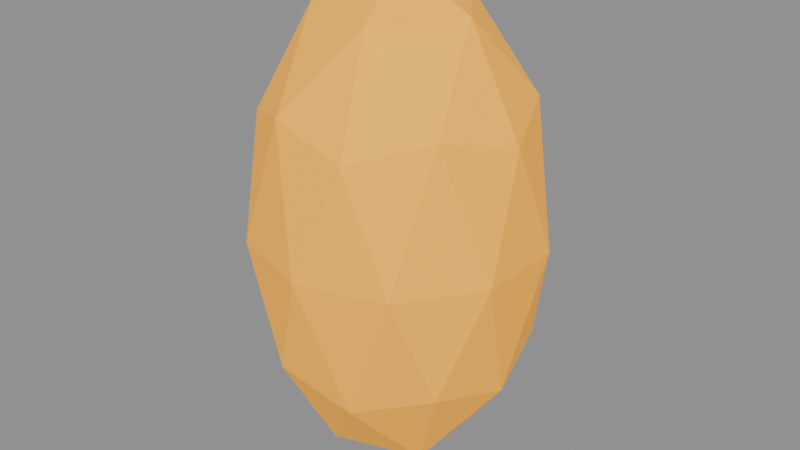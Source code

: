 # Source: source.blend  (saved by Blender 5.2.44; exported with 4.5.12 LTS)
import bpy
from mathutils import Matrix  # noqa: F401  (used for matrix-valued properties, if any)

bpy.ops.wm.read_factory_settings(use_empty=True)
scene = bpy.context.scene
scene.name = 'Scene'

# ---- materials (node trees are filled in below, after node groups)
mat_warm_nectar = bpy.data.materials.new('Warm nectar')

# ---- material node trees
mat_warm_nectar.use_nodes = True; mat_warm_nectar.node_tree.nodes.clear()
_N = mat_warm_nectar.node_tree.nodes; _L = mat_warm_nectar.node_tree.links
n0 = _N.new('ShaderNodeBsdfPrincipled'); n0.name = 'Principled BSDF'; n0.location = (-200, 100)
n0.inputs[0].default_value = (1.0, 0.48, 0.025, 1.0)
n0.inputs[2].default_value = 0.8
n0.inputs[10].default_value = 0.005
n0.inputs[27].default_value = (1.0, 0.35, 0.012, 1.0)
n0.inputs[28].default_value = 0.35
n1 = _N.new('ShaderNodeOutputMaterial'); n1.name = 'Material Output'; n1.location = (200, 100)
_L.new(n0.outputs[0], n1.inputs[0])
n1.is_active_output = True

# ---- meshes
me_icosphere = bpy.data.meshes.new('Icosphere')
me_icosphere.from_pydata([(0.0, 0.0, -0.24), (0.1737, -0.1262, -0.1073), (-0.06633, -0.2042, -0.1073), (-0.2147, 0.0, -0.1073), (-0.06633, 0.2042, -0.1073), (0.1737, 0.1262, -0.1073), (0.06633, -0.2042, 0.1073), (-0.1737, -0.1262, 0.1073), (-0.1737, 0.1262, 0.1073), (0.06633, 0.2042, 0.1073), (0.2147, 0.0, 0.1073), (0.0, 0.0, 0.24), (-0.03899, -0.12, -0.2042), (0.1021, -0.07416, -0.2042), (0.06309, -0.1942, -0.1262), (0.2042, 0.0, -0.1262), (0.1021, 0.07416, -0.2042), (-0.1262, 0.0, -0.2042), (-0.1652, -0.12, -0.1262), (-0.03899, 0.12, -0.2042), (-0.1652, 0.12, -0.1262), (0.06309, 0.1942, -0.1262), (0.2283, -0.07416, 0.0), (0.2283, 0.07416, 0.0), (0.0, -0.24, 0.0), (0.1411, -0.1942, 0.0), (-0.2283, -0.07416, 0.0), (-0.1411, -0.1942, 0.0), (-0.1411, 0.1942, 0.0), (-0.2283, 0.07416, 0.0), (0.1411, 0.1942, 0.0), (0.0, 0.24, 0.0), (0.1652, -0.12, 0.1262), (-0.06309, -0.1942, 0.1262), (-0.2042, 0.0, 0.1262), (-0.06309, 0.1942, 0.1262), (0.1652, 0.12, 0.1262), (0.03899, -0.12, 0.2042), (0.1262, 0.0, 0.2042), (-0.1021, -0.07416, 0.2042), (-0.1021, 0.07416, 0.2042), (0.03899, 0.12, 0.2042)], [], [(0, 13, 12), (1, 13, 15), (0, 12, 17), (0, 17, 19), (0, 19, 16), (1, 15, 22), (2, 14, 24), (3, 18, 26), (4, 20, 28), (5, 21, 30), (1, 22, 25), (2, 24, 27), (3, 26, 29), (4, 28, 31), (5, 30, 23), (6, 32, 37), (7, 33, 39), (8, 34, 40), (9, 35, 41), (10, 36, 38), (38, 41, 11), (38, 36, 41), (36, 9, 41), (41, 40, 11), (41, 35, 40), (35, 8, 40), (40, 39, 11), (40, 34, 39), (34, 7, 39), (39, 37, 11), (39, 33, 37), (33, 6, 37), (37, 38, 11), (37, 32, 38), (32, 10, 38), (23, 36, 10), (23, 30, 36), (30, 9, 36), (31, 35, 9), (31, 28, 35), (28, 8, 35), (29, 34, 8), (29, 26, 34), (26, 7, 34), (27, 33, 7), (27, 24, 33), (24, 6, 33), (25, 32, 6), (25, 22, 32), (22, 10, 32), (30, 31, 9), (30, 21, 31), (21, 4, 31), (28, 29, 8), (28, 20, 29), (20, 3, 29), (26, 27, 7), (26, 18, 27), (18, 2, 27), (24, 25, 6), (24, 14, 25), (14, 1, 25), (22, 23, 10), (22, 15, 23), (15, 5, 23), (16, 21, 5), (16, 19, 21), (19, 4, 21), (19, 20, 4), (19, 17, 20), (17, 3, 20), (17, 18, 3), (17, 12, 18), (12, 2, 18), (15, 16, 5), (15, 13, 16), (13, 0, 16), (12, 14, 2), (12, 13, 14), (13, 1, 14)])
_uv = me_icosphere.uv_layers.new(name='UVMap')
_uv.uv.foreach_set('vector', [0.1818, 0.0, 0.2273, 0.07873, 0.1364, 0.07873, 0.2727, 0.1575, 0.3182, 0.07873, 0.3636, 0.1575, 0.9091, 0.0, 0.9545, 0.07873, 0.8636, 0.07873, 0.7273, 0.0, 0.7727, 0.07873, 0.6818, 0.07873, 0.5455, 0.0, 0.5909, 0.07873, 0.5, 0.07873, 0.2727, 0.1575, 0.3636, 0.1575, 0.3182, 0.2362, 0.09091, 0.1575, 0.1818, 0.1575, 0.1364, 0.2362, 0.8182, 0.1575, 0.9091, 0.1575, 0.8636, 0.2362, 0.6364, 0.1575, 0.7273, 0.1575, 0.6818, 0.2362, 0.4545, 0.1575, 0.5455, 0.1575, 0.5, 0.2362, 0.2727, 0.1575, 0.3182, 0.2362, 0.2273, 0.2362, 0.09091, 0.1575, 0.1364, 0.2362, 0.04546, 0.2362, 0.8182, 0.1575, 0.8636, 0.2362, 0.7727, 0.2362, 0.6364, 0.1575, 0.6818, 0.2362, 0.5909, 0.2362, 0.4545, 0.1575, 0.5, 0.2362, 0.4091, 0.2362, 0.1818, 0.3149, 0.2727, 0.3149, 0.2273, 0.3937, 0.0, 0.3149, 0.09091, 0.3149, 0.04546, 0.3937, 0.7273, 0.3149, 0.8182, 0.3149, 0.7727, 0.3937, 0.5455, 0.3149, 0.6364, 0.3149, 0.5909, 0.3937, 0.3636, 0.3149, 0.4545, 0.3149, 0.4091, 0.3937, 0.4091, 0.3937, 0.5, 0.3937, 0.4545, 0.4724, 0.4091, 0.3937, 0.4545, 0.3149, 0.5, 0.3937, 0.4545, 0.3149, 0.5455, 0.3149, 0.5, 0.3937, 0.5909, 0.3937, 0.6818, 0.3937, 0.6364, 0.4724, 0.5909, 0.3937, 0.6364, 0.3149, 0.6818, 0.3937, 0.6364, 0.3149, 0.7273, 0.3149, 0.6818, 0.3937, 0.7727, 0.3937, 0.8636, 0.3937, 0.8182, 0.4724, 0.7727, 0.3937, 0.8182, 0.3149, 0.8636, 0.3937, 0.8182, 0.3149, 0.9091, 0.3149, 0.8636, 0.3937, 0.04546, 0.3937, 0.1364, 0.3937, 0.09091, 0.4724, 0.04546, 0.3937, 0.09091, 0.3149, 0.1364, 0.3937, 0.09091, 0.3149, 0.1818, 0.3149, 0.1364, 0.3937, 0.2273, 0.3937, 0.3182, 0.3937, 0.2727, 0.4724, 0.2273, 0.3937, 0.2727, 0.3149, 0.3182, 0.3937, 0.2727, 0.3149, 0.3636, 0.3149, 0.3182, 0.3937, 0.4091, 0.2362, 0.4545, 0.3149, 0.3636, 0.3149, 0.4091, 0.2362, 0.5, 0.2362, 0.4545, 0.3149, 0.5, 0.2362, 0.5455, 0.3149, 0.4545, 0.3149, 0.5909, 0.2362, 0.6364, 0.3149, 0.5455, 0.3149, 0.5909, 0.2362, 0.6818, 0.2362, 0.6364, 0.3149, 0.6818, 0.2362, 0.7273, 0.3149, 0.6364, 0.3149, 0.7727, 0.2362, 0.8182, 0.3149, 0.7273, 0.3149, 0.7727, 0.2362, 0.8636, 0.2362, 0.8182, 0.3149, 0.8636, 0.2362, 0.9091, 0.3149, 0.8182, 0.3149, 0.04546, 0.2362, 0.09091, 0.3149, 0.0, 0.3149, 0.04546, 0.2362, 0.1364, 0.2362, 0.09091, 0.3149, 0.1364, 0.2362, 0.1818, 0.3149, 0.09091, 0.3149, 0.2273, 0.2362, 0.2727, 0.3149, 0.1818, 0.3149, 0.2273, 0.2362, 0.3182, 0.2362, 0.2727, 0.3149, 0.3182, 0.2362, 0.3636, 0.3149, 0.2727, 0.3149, 0.5, 0.2362, 0.5909, 0.2362, 0.5455, 0.3149, 0.5, 0.2362, 0.5455, 0.1575, 0.5909, 0.2362, 0.5455, 0.1575, 0.6364, 0.1575, 0.5909, 0.2362, 0.6818, 0.2362, 0.7727, 0.2362, 0.7273, 0.3149, 0.6818, 0.2362, 0.7273, 0.1575, 0.7727, 0.2362, 0.7273, 0.1575, 0.8182, 0.1575, 0.7727, 0.2362, 0.8636, 0.2362, 0.9545, 0.2362, 0.9091, 0.3149, 0.8636, 0.2362, 0.9091, 0.1575, 0.9545, 0.2362, 0.9091, 0.1575, 1.0, 0.1575, 0.9545, 0.2362, 0.1364, 0.2362, 0.2273, 0.2362, 0.1818, 0.3149, 0.1364, 0.2362, 0.1818, 0.1575, 0.2273, 0.2362, 0.1818, 0.1575, 0.2727, 0.1575, 0.2273, 0.2362, 0.3182, 0.2362, 0.4091, 0.2362, 0.3636, 0.3149, 0.3182, 0.2362, 0.3636, 0.1575, 0.4091, 0.2362, 0.3636, 0.1575, 0.4545, 0.1575, 0.4091, 0.2362, 0.5, 0.07873, 0.5455, 0.1575, 0.4545, 0.1575, 0.5, 0.07873, 0.5909, 0.07873, 0.5455, 0.1575, 0.5909, 0.07873, 0.6364, 0.1575, 0.5455, 0.1575, 0.6818, 0.07873, 0.7273, 0.1575, 0.6364, 0.1575, 0.6818, 0.07873, 0.7727, 0.07873, 0.7273, 0.1575, 0.7727, 0.07873, 0.8182, 0.1575, 0.7273, 0.1575, 0.8636, 0.07873, 0.9091, 0.1575, 0.8182, 0.1575, 0.8636, 0.07873, 0.9545, 0.07873, 0.9091, 0.1575, 0.9545, 0.07873, 1.0, 0.1575, 0.9091, 0.1575, 0.3636, 0.1575, 0.4091, 0.07873, 0.4545, 0.1575, 0.3636, 0.1575, 0.3182, 0.07873, 0.4091, 0.07873, 0.3182, 0.07873, 0.3636, 0.0, 0.4091, 0.07873, 0.1364, 0.07873, 0.1818, 0.1575, 0.09091, 0.1575, 0.1364, 0.07873, 0.2273, 0.07873, 0.1818, 0.1575, 0.2273, 0.07873, 0.2727, 0.1575, 0.1818, 0.1575])
me_icosphere.materials.append(mat_warm_nectar)
me_icosphere.update()

# ---- objects
ob_golden_nectar_drop = bpy.data.objects.new('Golden nectar drop', me_icosphere)

# ---- transforms, parenting, visibility, modifiers, constraints
ob_golden_nectar_drop.location = (0.0, 0.0, 0.0)
ob_golden_nectar_drop.scale = (0.8, 0.8, 1.4)

# ---- collection membership
scene.collection.objects.link(ob_golden_nectar_drop)

# ---- scene / render settings (as saved in the file)
scene.frame_start = 1; scene.frame_end = 250; scene.frame_set(1)
scene.render.engine = 'BLENDER_EEVEE_NEXT'
scene.render.bake_bias = 0.0
scene.render.bake_samples = 0
scene.render.compositor_device = 'GPU'
scene.eevee.use_volume_custom_range = False
scene.eevee.fast_gi_thickness_near = 0.1
scene.eevee.fast_gi_thickness_far = 0.0
scene.eevee.ray_tracing_options.screen_trace_thickness = 0.1
bpy.context.view_layer.update()

# ---- added for rendering (the .blend has no active camera and no usable light): camera, sun + grey world if the file has none
cam_auto = bpy.data.cameras.new('AutoCamera')
cam_auto.lens = 50.0
cam_auto.sensor_width = 36.0
cam_auto.clip_end = 1000.0
ob_auto_camera = bpy.data.objects.new('AutoCamera', cam_auto)
scene.collection.objects.link(ob_auto_camera)
ob_auto_camera.location = (0.791819, -0.950183, 0.633455)
ob_auto_camera.rotation_euler = (1.09748, -7.21219e-08, 0.694738)
scene.camera = ob_auto_camera
light_auto_sun = bpy.data.lights.new('AutoSun', 'SUN')
light_auto_sun.energy = 3.0
light_auto_sun.angle = 0.0523599
ob_auto_sun = bpy.data.objects.new('AutoSun', light_auto_sun)
scene.collection.objects.link(ob_auto_sun)
ob_auto_sun.rotation_euler = (0.872665, 0.174533, 0.523599)
if scene.world is None:
    world_auto = bpy.data.worlds.new('AutoWorld')
    world_auto.color = (0.3, 0.3, 0.3)
    scene.world = world_auto
bpy.context.view_layer.update()
